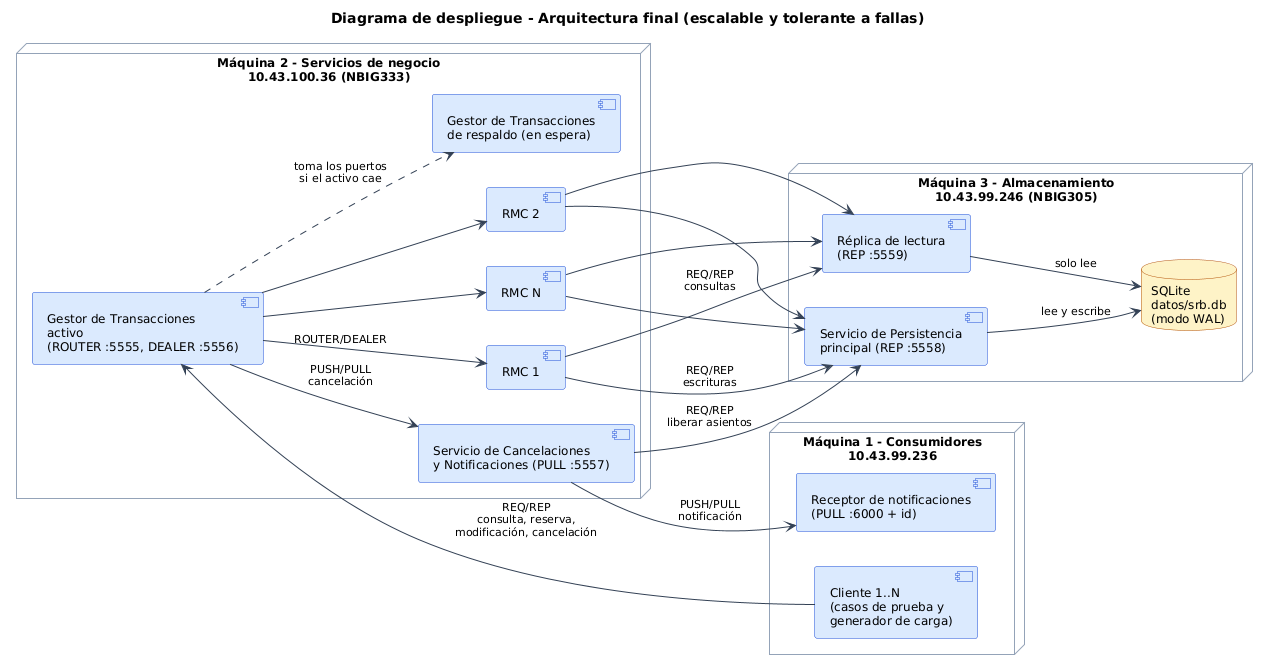

The diagram above was rendered by PlantUML. Its source (embedded in the PNG):
@startuml
!include _estilo.puml
title Diagrama de despliegue - Arquitectura final (escalable y tolerante a fallas)
left to right direction

node "Máquina 1 - Consumidores\n10.43.99.236" as m1 {
  component "Cliente 1..N\n(casos de prueba y\ngenerador de carga)" as cli
  component "Receptor de notificaciones\n(PULL :6000 + id)" as notif
}

node "Máquina 2 - Servicios de negocio\n10.43.100.36 (NBIG333)" as m2 {
  component "Gestor de Transacciones\nactivo\n(ROUTER :5555, DEALER :5556)" as gt
  component "Gestor de Transacciones\nde respaldo (en espera)" as gt2
  component "RMC 1" as rmc1
  component "RMC 2" as rmc2
  component "RMC N" as rmc3
  component "Servicio de Cancelaciones\ny Notificaciones (PULL :5557)" as canc
}

node "Máquina 3 - Almacenamiento\n10.43.99.246 (NBIG305)" as m3 {
  component "Servicio de Persistencia\nprincipal (REP :5558)" as sp
  component "Réplica de lectura\n(REP :5559)" as spl
  database "SQLite\ndatos/srb.db\n(modo WAL)" as bd
}

cli --> gt : REQ/REP\nconsulta, reserva,\nmodificación, cancelación
gt ..> gt2 : toma los puertos\nsi el activo cae
gt --> rmc1 : ROUTER/DEALER
gt --> rmc2
gt --> rmc3
gt --> canc : PUSH/PULL\ncancelación
rmc1 --> sp : REQ/REP\nescrituras
rmc1 --> spl : REQ/REP\nconsultas
rmc2 --> sp
rmc2 --> spl
rmc3 --> sp
rmc3 --> spl
canc --> sp : REQ/REP\nliberar asientos
canc --> notif : PUSH/PULL\nnotificación
sp --> bd : lee y escribe
spl --> bd : solo lee
@enduml